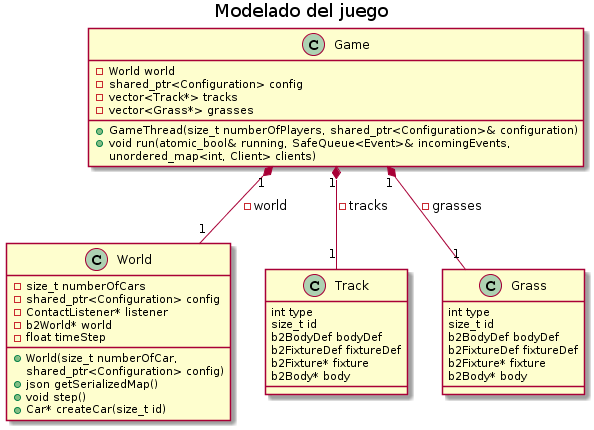

The diagram above was rendered by PlantUML. Its source (embedded in the PNG):
@startuml
title Modelado del juego

class Game{
    -World world
    -shared_ptr<Configuration> config 
    -vector<Track*> tracks
    -vector<Grass*> grasses
    +GameThread(size_t numberOfPlayers, shared_ptr<Configuration>& configuration)
    +void run(atomic_bool& running, SafeQueue<Event>& incomingEvents,
            unordered_map<int, Client> clients)
}

class World {
    -size_t numberOfCars
    -shared_ptr<Configuration> config
    -ContactListener* listener
    -b2World* world
    -float timeStep
    
    +World(size_t numberOfCar, 
    shared_ptr<Configuration> config)
    +json getSerializedMap()
    +void step()
    +Car* createCar(size_t id)
}

class Track{
    int type
    size_t id
    b2BodyDef bodyDef
    b2FixtureDef fixtureDef
    b2Fixture* fixture
    b2Body* body
}

class Grass{
    int type
    size_t id
    b2BodyDef bodyDef
    b2FixtureDef fixtureDef
    b2Fixture* fixture
    b2Body* body
}



Game "1" *-down- "1" World: -world
Game "1" *-down- "1" Track: -tracks
Game "1" *-down- "1" Grass: -grasses
@enduml